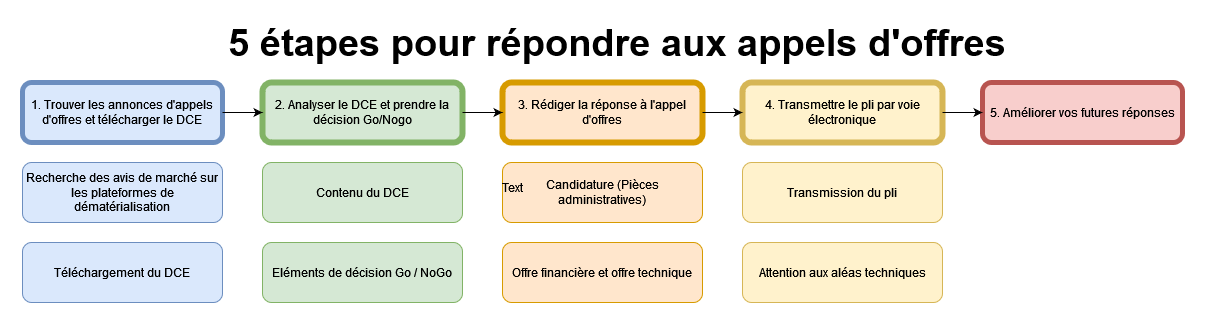

The diagram above was exported from draw.io. Its source (the exported page's mxGraphModel, read from the mxfile embedded in the PNG):
<mxGraphModel dx="1438" dy="660" grid="1" gridSize="10" guides="1" tooltips="1" connect="1" arrows="1" fold="1" page="1" pageScale="1" pageWidth="827" pageHeight="1169" math="0" shadow="0">
  <root>
    <mxCell id="0" />
    <mxCell id="1" parent="0" />
    <mxCell id="F-I55K4lX576PoXQuevs-27" value="1. Trouver les annonces d'appels d'offres et télécharger le DCE" style="rounded=1;whiteSpace=wrap;html=1;fillColor=#dae8fc;strokeColor=#6c8ebf;strokeWidth=5;" vertex="1" parent="1">
      <mxGeometry x="40" y="90" width="200" height="60" as="geometry" />
    </mxCell>
    <mxCell id="F-I55K4lX576PoXQuevs-28" value="2. Analyser le DCE et prendre la décision Go/Nogo" style="rounded=1;whiteSpace=wrap;html=1;fillColor=#d5e8d4;strokeColor=#82b366;strokeWidth=6;" vertex="1" parent="1">
      <mxGeometry x="280" y="90" width="200" height="60" as="geometry" />
    </mxCell>
    <mxCell id="F-I55K4lX576PoXQuevs-29" value="3. Rédiger la réponse à l'appel d'offres" style="rounded=1;whiteSpace=wrap;html=1;fillColor=#ffe6cc;strokeColor=#d79b00;strokeWidth=6;" vertex="1" parent="1">
      <mxGeometry x="520" y="90" width="200" height="60" as="geometry" />
    </mxCell>
    <mxCell id="F-I55K4lX576PoXQuevs-30" value="4. Transmettre le pli par voie électronique" style="rounded=1;whiteSpace=wrap;html=1;fillColor=#fff2cc;strokeColor=#d6b656;strokeWidth=6;" vertex="1" parent="1">
      <mxGeometry x="760" y="90" width="200" height="60" as="geometry" />
    </mxCell>
    <mxCell id="F-I55K4lX576PoXQuevs-31" value="5. Améliorer vos futures réponses" style="rounded=1;whiteSpace=wrap;html=1;fillColor=#f8cecc;strokeColor=#b85450;strokeWidth=5;" vertex="1" parent="1">
      <mxGeometry x="1000" y="90" width="200" height="60" as="geometry" />
    </mxCell>
    <mxCell id="F-I55K4lX576PoXQuevs-32" value="Recherche des avis de marché sur les plateformes de dématérialisation" style="rounded=1;whiteSpace=wrap;html=1;fillColor=#dae8fc;strokeColor=#6c8ebf;" vertex="1" parent="1">
      <mxGeometry x="40" y="170" width="200" height="60" as="geometry" />
    </mxCell>
    <mxCell id="F-I55K4lX576PoXQuevs-33" value="Téléchargement du DCE" style="rounded=1;whiteSpace=wrap;html=1;fillColor=#dae8fc;strokeColor=#6c8ebf;" vertex="1" parent="1">
      <mxGeometry x="40" y="250" width="200" height="60" as="geometry" />
    </mxCell>
    <mxCell id="F-I55K4lX576PoXQuevs-34" value="Contenu du DCE" style="rounded=1;whiteSpace=wrap;html=1;fillColor=#d5e8d4;strokeColor=#82b366;" vertex="1" parent="1">
      <mxGeometry x="280" y="170" width="200" height="60" as="geometry" />
    </mxCell>
    <mxCell id="F-I55K4lX576PoXQuevs-35" value="Eléments de décision Go / NoGo" style="rounded=1;whiteSpace=wrap;html=1;fillColor=#d5e8d4;strokeColor=#82b366;" vertex="1" parent="1">
      <mxGeometry x="280" y="250" width="200" height="60" as="geometry" />
    </mxCell>
    <mxCell id="F-I55K4lX576PoXQuevs-36" value="Candidature (Pièces administratives)" style="rounded=1;whiteSpace=wrap;html=1;fillColor=#ffe6cc;strokeColor=#d79b00;" vertex="1" parent="1">
      <mxGeometry x="520" y="170" width="200" height="60" as="geometry" />
    </mxCell>
    <mxCell id="F-I55K4lX576PoXQuevs-37" value="Offre financière et offre technique" style="rounded=1;whiteSpace=wrap;html=1;fillColor=#ffe6cc;strokeColor=#d79b00;" vertex="1" parent="1">
      <mxGeometry x="520" y="250" width="200" height="60" as="geometry" />
    </mxCell>
    <mxCell id="F-I55K4lX576PoXQuevs-38" value="Transmission du pli" style="rounded=1;whiteSpace=wrap;html=1;fillColor=#fff2cc;strokeColor=#d6b656;" vertex="1" parent="1">
      <mxGeometry x="760" y="170" width="200" height="60" as="geometry" />
    </mxCell>
    <mxCell id="F-I55K4lX576PoXQuevs-39" value="Attention aux aléas techniques" style="rounded=1;whiteSpace=wrap;html=1;fillColor=#fff2cc;strokeColor=#d6b656;" vertex="1" parent="1">
      <mxGeometry x="760" y="250" width="200" height="60" as="geometry" />
    </mxCell>
    <mxCell id="F-I55K4lX576PoXQuevs-40" value="" style="endArrow=classic;html=1;exitX=1;exitY=0.5;exitDx=0;exitDy=0;entryX=0;entryY=0.5;entryDx=0;entryDy=0;" edge="1" parent="1" source="F-I55K4lX576PoXQuevs-27" target="F-I55K4lX576PoXQuevs-28">
      <mxGeometry width="50" height="50" relative="1" as="geometry">
        <mxPoint x="560" y="480" as="sourcePoint" />
        <mxPoint x="610" y="430" as="targetPoint" />
      </mxGeometry>
    </mxCell>
    <mxCell id="F-I55K4lX576PoXQuevs-41" value="" style="endArrow=classic;html=1;exitX=1;exitY=0.5;exitDx=0;exitDy=0;entryX=0;entryY=0.5;entryDx=0;entryDy=0;" edge="1" parent="1" source="F-I55K4lX576PoXQuevs-28" target="F-I55K4lX576PoXQuevs-29">
      <mxGeometry width="50" height="50" relative="1" as="geometry">
        <mxPoint x="560" y="480" as="sourcePoint" />
        <mxPoint x="610" y="430" as="targetPoint" />
      </mxGeometry>
    </mxCell>
    <mxCell id="F-I55K4lX576PoXQuevs-42" value="" style="endArrow=classic;html=1;exitX=1;exitY=0.5;exitDx=0;exitDy=0;entryX=0;entryY=0.5;entryDx=0;entryDy=0;" edge="1" parent="1" source="F-I55K4lX576PoXQuevs-29" target="F-I55K4lX576PoXQuevs-30">
      <mxGeometry width="50" height="50" relative="1" as="geometry">
        <mxPoint x="560" y="480" as="sourcePoint" />
        <mxPoint x="610" y="430" as="targetPoint" />
      </mxGeometry>
    </mxCell>
    <mxCell id="F-I55K4lX576PoXQuevs-43" value="" style="endArrow=classic;html=1;exitX=1;exitY=0.5;exitDx=0;exitDy=0;entryX=0;entryY=0.5;entryDx=0;entryDy=0;" edge="1" parent="1" source="F-I55K4lX576PoXQuevs-30" target="F-I55K4lX576PoXQuevs-31">
      <mxGeometry width="50" height="50" relative="1" as="geometry">
        <mxPoint x="560" y="480" as="sourcePoint" />
        <mxPoint x="610" y="430" as="targetPoint" />
      </mxGeometry>
    </mxCell>
    <mxCell id="F-I55K4lX576PoXQuevs-44" value="Text" style="text;strokeColor=none;align=center;fillColor=none;html=1;verticalAlign=middle;whiteSpace=wrap;rounded=0;" vertex="1" parent="1">
      <mxGeometry x="500" y="180" width="60" height="30" as="geometry" />
    </mxCell>
    <mxCell id="F-I55K4lX576PoXQuevs-45" value="&lt;font size=&quot;1&quot;&gt;&lt;b&gt;&lt;font style=&quot;font-size: 38px;&quot;&gt;5 étapes pour répondre aux appels d'offres&lt;/font&gt;&lt;/b&gt;&lt;/font&gt;" style="text;strokeColor=none;align=center;fillColor=none;html=1;verticalAlign=middle;whiteSpace=wrap;rounded=0;" vertex="1" parent="1">
      <mxGeometry x="240" y="40" width="790" height="20" as="geometry" />
    </mxCell>
  </root>
</mxGraphModel>